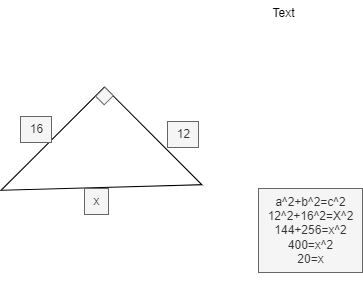

The diagram above was exported from draw.io. Its source (the exported page's mxGraphModel, read from the mxfile embedded in the PNG):
<mxGraphModel dx="1138" dy="550" grid="0" gridSize="10" guides="1" tooltips="1" connect="1" arrows="1" fold="1" page="1" pageScale="1" pageWidth="850" pageHeight="1100" background="#FFFFFF" math="0" shadow="0">
  <root>
    <mxCell id="0" />
    <mxCell id="1" parent="0" />
    <mxCell id="2" value="" style="verticalLabelPosition=bottom;verticalAlign=top;html=1;shape=mxgraph.basic.orthogonal_triangle;rotation=-225;" vertex="1" parent="1">
      <mxGeometry x="339" y="195" width="146" height="138" as="geometry" />
    </mxCell>
    <mxCell id="3" value="x" style="text;html=1;align=center;verticalAlign=middle;resizable=0;points=[];autosize=1;strokeColor=#666666;fillColor=#f5f5f5;fontColor=#333333;" vertex="1" parent="1">
      <mxGeometry x="395" y="265" width="24" height="26" as="geometry" />
    </mxCell>
    <mxCell id="4" value="" style="whiteSpace=wrap;html=1;fillColor=#f5f5f5;fontColor=#333333;strokeColor=#666666;rotation=45;" vertex="1" parent="1">
      <mxGeometry x="409" y="166" width="12" height="13" as="geometry" />
    </mxCell>
    <mxCell id="5" value="12" style="text;html=1;align=center;verticalAlign=middle;resizable=0;points=[];autosize=1;strokeColor=#666666;fillColor=#f5f5f5;fontColor=#333333;" vertex="1" parent="1">
      <mxGeometry x="478" y="198" width="31" height="26" as="geometry" />
    </mxCell>
    <mxCell id="6" value="16" style="text;html=1;align=center;verticalAlign=middle;resizable=0;points=[];autosize=1;strokeColor=#666666;fillColor=#f5f5f5;fontColor=#333333;" vertex="1" parent="1">
      <mxGeometry x="331" y="193" width="31" height="26" as="geometry" />
    </mxCell>
    <mxCell id="7" value="Text" style="text;html=1;align=center;verticalAlign=middle;resizable=0;points=[];autosize=1;strokeColor=none;fillColor=none;" vertex="1" parent="1">
      <mxGeometry x="574" y="77" width="40" height="26" as="geometry" />
    </mxCell>
    <mxCell id="9" value="a^2+b^2=c^2&lt;br&gt;12^2+16^2=X^2&lt;br&gt;144+256=x^2&lt;br&gt;400=x^2&lt;br&gt;20=x" style="text;html=1;align=center;verticalAlign=middle;resizable=0;points=[];autosize=1;strokeColor=#666666;fillColor=#f5f5f5;fontColor=#333333;" vertex="1" parent="1">
      <mxGeometry x="569" y="265" width="104" height="84" as="geometry" />
    </mxCell>
  </root>
</mxGraphModel>